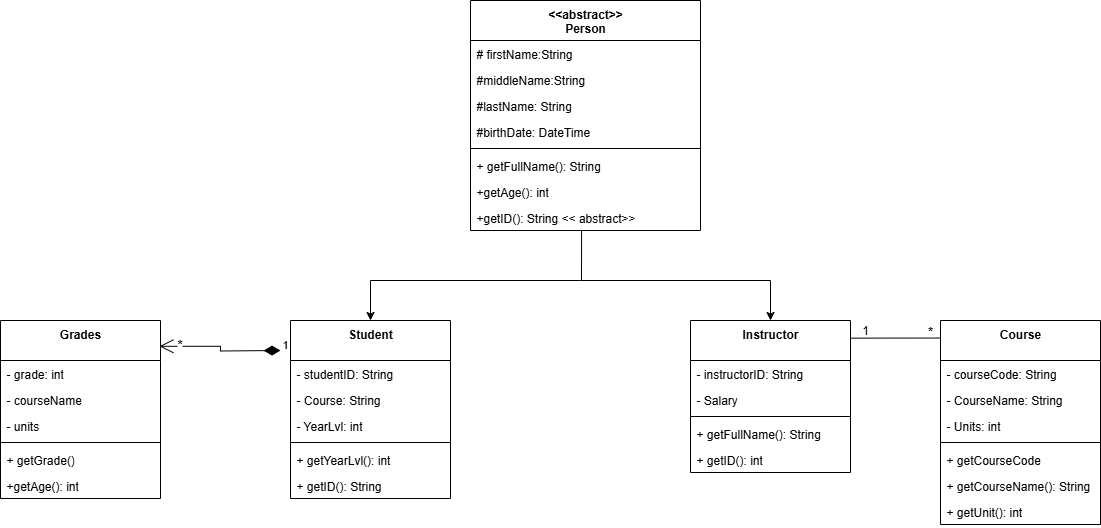

The diagram above was exported from draw.io. Its source (the exported page's mxGraphModel, read from the mxfile embedded in the PNG):
<mxGraphModel dx="2339" dy="810" grid="1" gridSize="10" guides="1" tooltips="1" connect="1" arrows="1" fold="1" page="1" pageScale="1" pageWidth="850" pageHeight="1100" background="light-dark(#FFFFFF,#FFFFFF)" math="0" shadow="0">
  <root>
    <mxCell id="0" />
    <mxCell id="1" parent="0" />
    <mxCell id="IwZk1zbKdUB0pr495rh7-1" value="&amp;lt;&amp;lt;abstract&amp;gt;&amp;gt;&lt;div&gt;Person&lt;/div&gt;" style="swimlane;fontStyle=1;align=center;verticalAlign=top;childLayout=stackLayout;horizontal=1;startSize=40;horizontalStack=0;resizeParent=1;resizeParentMax=0;resizeLast=0;collapsible=1;marginBottom=0;whiteSpace=wrap;html=1;" vertex="1" parent="1">
      <mxGeometry x="260" y="80" width="230" height="230" as="geometry">
        <mxRectangle x="265" y="110" width="80" height="30" as="alternateBounds" />
      </mxGeometry>
    </mxCell>
    <mxCell id="IwZk1zbKdUB0pr495rh7-2" value="# firstName:String" style="text;strokeColor=none;fillColor=none;align=left;verticalAlign=top;spacingLeft=4;spacingRight=4;overflow=hidden;rotatable=0;points=[[0,0.5],[1,0.5]];portConstraint=eastwest;whiteSpace=wrap;html=1;" vertex="1" parent="IwZk1zbKdUB0pr495rh7-1">
      <mxGeometry y="40" width="230" height="26" as="geometry" />
    </mxCell>
    <mxCell id="IwZk1zbKdUB0pr495rh7-7" value="#middleName:String" style="text;strokeColor=none;fillColor=none;align=left;verticalAlign=top;spacingLeft=4;spacingRight=4;overflow=hidden;rotatable=0;points=[[0,0.5],[1,0.5]];portConstraint=eastwest;whiteSpace=wrap;html=1;" vertex="1" parent="IwZk1zbKdUB0pr495rh7-1">
      <mxGeometry y="66" width="230" height="26" as="geometry" />
    </mxCell>
    <mxCell id="IwZk1zbKdUB0pr495rh7-6" value="#lastName: String" style="text;strokeColor=none;fillColor=none;align=left;verticalAlign=top;spacingLeft=4;spacingRight=4;overflow=hidden;rotatable=0;points=[[0,0.5],[1,0.5]];portConstraint=eastwest;whiteSpace=wrap;html=1;" vertex="1" parent="IwZk1zbKdUB0pr495rh7-1">
      <mxGeometry y="92" width="230" height="26" as="geometry" />
    </mxCell>
    <mxCell id="IwZk1zbKdUB0pr495rh7-8" value="#birthDate: DateTime" style="text;strokeColor=none;fillColor=none;align=left;verticalAlign=top;spacingLeft=4;spacingRight=4;overflow=hidden;rotatable=0;points=[[0,0.5],[1,0.5]];portConstraint=eastwest;whiteSpace=wrap;html=1;" vertex="1" parent="IwZk1zbKdUB0pr495rh7-1">
      <mxGeometry y="118" width="230" height="26" as="geometry" />
    </mxCell>
    <mxCell id="IwZk1zbKdUB0pr495rh7-3" value="" style="line;strokeWidth=1;fillColor=none;align=left;verticalAlign=middle;spacingTop=-1;spacingLeft=3;spacingRight=3;rotatable=0;labelPosition=right;points=[];portConstraint=eastwest;strokeColor=inherit;" vertex="1" parent="IwZk1zbKdUB0pr495rh7-1">
      <mxGeometry y="144" width="230" height="8" as="geometry" />
    </mxCell>
    <mxCell id="IwZk1zbKdUB0pr495rh7-4" value="+ getFullName(): String" style="text;strokeColor=none;fillColor=none;align=left;verticalAlign=top;spacingLeft=4;spacingRight=4;overflow=hidden;rotatable=0;points=[[0,0.5],[1,0.5]];portConstraint=eastwest;whiteSpace=wrap;html=1;" vertex="1" parent="IwZk1zbKdUB0pr495rh7-1">
      <mxGeometry y="152" width="230" height="26" as="geometry" />
    </mxCell>
    <mxCell id="IwZk1zbKdUB0pr495rh7-9" value="+getAge(): int" style="text;strokeColor=none;fillColor=none;align=left;verticalAlign=top;spacingLeft=4;spacingRight=4;overflow=hidden;rotatable=0;points=[[0,0.5],[1,0.5]];portConstraint=eastwest;whiteSpace=wrap;html=1;" vertex="1" parent="IwZk1zbKdUB0pr495rh7-1">
      <mxGeometry y="178" width="230" height="26" as="geometry" />
    </mxCell>
    <mxCell id="IwZk1zbKdUB0pr495rh7-67" value="+getID(): String &amp;lt;&amp;lt; abstract&amp;gt;&amp;gt;" style="text;strokeColor=none;fillColor=none;align=left;verticalAlign=top;spacingLeft=4;spacingRight=4;overflow=hidden;rotatable=0;points=[[0,0.5],[1,0.5]];portConstraint=eastwest;whiteSpace=wrap;html=1;" vertex="1" parent="IwZk1zbKdUB0pr495rh7-1">
      <mxGeometry y="204" width="230" height="26" as="geometry" />
    </mxCell>
    <mxCell id="IwZk1zbKdUB0pr495rh7-10" value="" style="endArrow=none;html=1;rounded=0;exitX=0.483;exitY=1;exitDx=0;exitDy=0;exitPerimeter=0;" edge="1" parent="1" source="IwZk1zbKdUB0pr495rh7-67">
      <mxGeometry width="50" height="50" relative="1" as="geometry">
        <mxPoint x="368" y="330" as="sourcePoint" />
        <mxPoint x="371" y="360" as="targetPoint" />
      </mxGeometry>
    </mxCell>
    <mxCell id="IwZk1zbKdUB0pr495rh7-11" value="Student" style="swimlane;fontStyle=1;align=center;verticalAlign=top;childLayout=stackLayout;horizontal=1;startSize=40;horizontalStack=0;resizeParent=1;resizeParentMax=0;resizeLast=0;collapsible=1;marginBottom=0;whiteSpace=wrap;html=1;" vertex="1" parent="1">
      <mxGeometry x="80" y="400" width="160" height="178" as="geometry">
        <mxRectangle x="265" y="110" width="80" height="30" as="alternateBounds" />
      </mxGeometry>
    </mxCell>
    <mxCell id="IwZk1zbKdUB0pr495rh7-12" value="- studentID: String" style="text;strokeColor=none;fillColor=none;align=left;verticalAlign=top;spacingLeft=4;spacingRight=4;overflow=hidden;rotatable=0;points=[[0,0.5],[1,0.5]];portConstraint=eastwest;whiteSpace=wrap;html=1;" vertex="1" parent="IwZk1zbKdUB0pr495rh7-11">
      <mxGeometry y="40" width="160" height="26" as="geometry" />
    </mxCell>
    <mxCell id="IwZk1zbKdUB0pr495rh7-14" value="- Course: String" style="text;strokeColor=none;fillColor=none;align=left;verticalAlign=top;spacingLeft=4;spacingRight=4;overflow=hidden;rotatable=0;points=[[0,0.5],[1,0.5]];portConstraint=eastwest;whiteSpace=wrap;html=1;" vertex="1" parent="IwZk1zbKdUB0pr495rh7-11">
      <mxGeometry y="66" width="160" height="26" as="geometry" />
    </mxCell>
    <mxCell id="IwZk1zbKdUB0pr495rh7-15" value="- YearLvl: int" style="text;strokeColor=none;fillColor=none;align=left;verticalAlign=top;spacingLeft=4;spacingRight=4;overflow=hidden;rotatable=0;points=[[0,0.5],[1,0.5]];portConstraint=eastwest;whiteSpace=wrap;html=1;" vertex="1" parent="IwZk1zbKdUB0pr495rh7-11">
      <mxGeometry y="92" width="160" height="26" as="geometry" />
    </mxCell>
    <mxCell id="IwZk1zbKdUB0pr495rh7-16" value="" style="line;strokeWidth=1;fillColor=none;align=left;verticalAlign=middle;spacingTop=-1;spacingLeft=3;spacingRight=3;rotatable=0;labelPosition=right;points=[];portConstraint=eastwest;strokeColor=inherit;" vertex="1" parent="IwZk1zbKdUB0pr495rh7-11">
      <mxGeometry y="118" width="160" height="8" as="geometry" />
    </mxCell>
    <mxCell id="IwZk1zbKdUB0pr495rh7-18" value="+ getYearLvl(): int" style="text;strokeColor=none;fillColor=none;align=left;verticalAlign=top;spacingLeft=4;spacingRight=4;overflow=hidden;rotatable=0;points=[[0,0.5],[1,0.5]];portConstraint=eastwest;whiteSpace=wrap;html=1;" vertex="1" parent="IwZk1zbKdUB0pr495rh7-11">
      <mxGeometry y="126" width="160" height="26" as="geometry" />
    </mxCell>
    <mxCell id="IwZk1zbKdUB0pr495rh7-66" value="+ getID(): String" style="text;strokeColor=none;fillColor=none;align=left;verticalAlign=top;spacingLeft=4;spacingRight=4;overflow=hidden;rotatable=0;points=[[0,0.5],[1,0.5]];portConstraint=eastwest;whiteSpace=wrap;html=1;" vertex="1" parent="IwZk1zbKdUB0pr495rh7-11">
      <mxGeometry y="152" width="160" height="26" as="geometry" />
    </mxCell>
    <mxCell id="IwZk1zbKdUB0pr495rh7-19" value="Instructor" style="swimlane;fontStyle=1;align=center;verticalAlign=top;childLayout=stackLayout;horizontal=1;startSize=40;horizontalStack=0;resizeParent=1;resizeParentMax=0;resizeLast=0;collapsible=1;marginBottom=0;whiteSpace=wrap;html=1;" vertex="1" parent="1">
      <mxGeometry x="480" y="400" width="160" height="152" as="geometry">
        <mxRectangle x="265" y="110" width="80" height="30" as="alternateBounds" />
      </mxGeometry>
    </mxCell>
    <mxCell id="IwZk1zbKdUB0pr495rh7-20" value="- instructorID: String" style="text;strokeColor=none;fillColor=none;align=left;verticalAlign=top;spacingLeft=4;spacingRight=4;overflow=hidden;rotatable=0;points=[[0,0.5],[1,0.5]];portConstraint=eastwest;whiteSpace=wrap;html=1;" vertex="1" parent="IwZk1zbKdUB0pr495rh7-19">
      <mxGeometry y="40" width="160" height="26" as="geometry" />
    </mxCell>
    <mxCell id="IwZk1zbKdUB0pr495rh7-22" value="- Salary" style="text;strokeColor=none;fillColor=none;align=left;verticalAlign=top;spacingLeft=4;spacingRight=4;overflow=hidden;rotatable=0;points=[[0,0.5],[1,0.5]];portConstraint=eastwest;whiteSpace=wrap;html=1;" vertex="1" parent="IwZk1zbKdUB0pr495rh7-19">
      <mxGeometry y="66" width="160" height="26" as="geometry" />
    </mxCell>
    <mxCell id="IwZk1zbKdUB0pr495rh7-24" value="" style="line;strokeWidth=1;fillColor=none;align=left;verticalAlign=middle;spacingTop=-1;spacingLeft=3;spacingRight=3;rotatable=0;labelPosition=right;points=[];portConstraint=eastwest;strokeColor=inherit;" vertex="1" parent="IwZk1zbKdUB0pr495rh7-19">
      <mxGeometry y="92" width="160" height="8" as="geometry" />
    </mxCell>
    <mxCell id="IwZk1zbKdUB0pr495rh7-25" value="+ getFullName(): String" style="text;strokeColor=none;fillColor=none;align=left;verticalAlign=top;spacingLeft=4;spacingRight=4;overflow=hidden;rotatable=0;points=[[0,0.5],[1,0.5]];portConstraint=eastwest;whiteSpace=wrap;html=1;" vertex="1" parent="IwZk1zbKdUB0pr495rh7-19">
      <mxGeometry y="100" width="160" height="26" as="geometry" />
    </mxCell>
    <mxCell id="IwZk1zbKdUB0pr495rh7-26" value="+ getID(): int" style="text;strokeColor=none;fillColor=none;align=left;verticalAlign=top;spacingLeft=4;spacingRight=4;overflow=hidden;rotatable=0;points=[[0,0.5],[1,0.5]];portConstraint=eastwest;whiteSpace=wrap;html=1;" vertex="1" parent="IwZk1zbKdUB0pr495rh7-19">
      <mxGeometry y="126" width="160" height="26" as="geometry" />
    </mxCell>
    <mxCell id="IwZk1zbKdUB0pr495rh7-27" value="" style="endArrow=none;html=1;rounded=0;" edge="1" parent="1">
      <mxGeometry width="50" height="50" relative="1" as="geometry">
        <mxPoint x="370" y="360" as="sourcePoint" />
        <mxPoint x="560" y="360" as="targetPoint" />
      </mxGeometry>
    </mxCell>
    <mxCell id="IwZk1zbKdUB0pr495rh7-29" value="" style="endArrow=none;html=1;rounded=0;" edge="1" parent="1">
      <mxGeometry width="50" height="50" relative="1" as="geometry">
        <mxPoint x="160" y="360" as="sourcePoint" />
        <mxPoint x="370" y="360" as="targetPoint" />
      </mxGeometry>
    </mxCell>
    <mxCell id="IwZk1zbKdUB0pr495rh7-30" value="" style="endArrow=classic;html=1;rounded=0;entryX=0.5;entryY=0;entryDx=0;entryDy=0;" edge="1" parent="1" target="IwZk1zbKdUB0pr495rh7-19">
      <mxGeometry width="50" height="50" relative="1" as="geometry">
        <mxPoint x="560" y="360" as="sourcePoint" />
        <mxPoint x="550" y="380" as="targetPoint" />
      </mxGeometry>
    </mxCell>
    <mxCell id="IwZk1zbKdUB0pr495rh7-31" value="" style="endArrow=classic;html=1;rounded=0;entryX=0.5;entryY=0;entryDx=0;entryDy=0;" edge="1" parent="1" target="IwZk1zbKdUB0pr495rh7-11">
      <mxGeometry width="50" height="50" relative="1" as="geometry">
        <mxPoint x="160" y="360" as="sourcePoint" />
        <mxPoint x="150" y="400" as="targetPoint" />
      </mxGeometry>
    </mxCell>
    <mxCell id="IwZk1zbKdUB0pr495rh7-32" value="1" style="endArrow=open;html=1;endSize=12;startArrow=diamondThin;startSize=14;startFill=1;edgeStyle=orthogonalEdgeStyle;align=left;verticalAlign=bottom;rounded=0;entryX=0.993;entryY=0.145;entryDx=0;entryDy=0;entryPerimeter=0;" edge="1" parent="1" target="IwZk1zbKdUB0pr495rh7-33">
      <mxGeometry x="-1" y="3" relative="1" as="geometry">
        <mxPoint x="70" y="430" as="sourcePoint" />
        <mxPoint x="-20" y="430" as="targetPoint" />
      </mxGeometry>
    </mxCell>
    <mxCell id="IwZk1zbKdUB0pr495rh7-44" value="&lt;font style=&quot;font-size: 14px;&quot;&gt;*&lt;/font&gt;" style="edgeLabel;html=1;align=center;verticalAlign=middle;resizable=0;points=[];" vertex="1" connectable="0" parent="IwZk1zbKdUB0pr495rh7-32">
      <mxGeometry x="0.6897" y="-2" relative="1" as="geometry">
        <mxPoint as="offset" />
      </mxGeometry>
    </mxCell>
    <mxCell id="IwZk1zbKdUB0pr495rh7-33" value="Grades" style="swimlane;fontStyle=1;align=center;verticalAlign=top;childLayout=stackLayout;horizontal=1;startSize=40;horizontalStack=0;resizeParent=1;resizeParentMax=0;resizeLast=0;collapsible=1;marginBottom=0;whiteSpace=wrap;html=1;" vertex="1" parent="1">
      <mxGeometry x="-210" y="400" width="160" height="178" as="geometry">
        <mxRectangle x="265" y="110" width="80" height="30" as="alternateBounds" />
      </mxGeometry>
    </mxCell>
    <mxCell id="IwZk1zbKdUB0pr495rh7-34" value="- grade: int" style="text;strokeColor=none;fillColor=none;align=left;verticalAlign=top;spacingLeft=4;spacingRight=4;overflow=hidden;rotatable=0;points=[[0,0.5],[1,0.5]];portConstraint=eastwest;whiteSpace=wrap;html=1;" vertex="1" parent="IwZk1zbKdUB0pr495rh7-33">
      <mxGeometry y="40" width="160" height="26" as="geometry" />
    </mxCell>
    <mxCell id="IwZk1zbKdUB0pr495rh7-35" value="- courseName" style="text;strokeColor=none;fillColor=none;align=left;verticalAlign=top;spacingLeft=4;spacingRight=4;overflow=hidden;rotatable=0;points=[[0,0.5],[1,0.5]];portConstraint=eastwest;whiteSpace=wrap;html=1;" vertex="1" parent="IwZk1zbKdUB0pr495rh7-33">
      <mxGeometry y="66" width="160" height="26" as="geometry" />
    </mxCell>
    <mxCell id="IwZk1zbKdUB0pr495rh7-36" value="- units" style="text;strokeColor=none;fillColor=none;align=left;verticalAlign=top;spacingLeft=4;spacingRight=4;overflow=hidden;rotatable=0;points=[[0,0.5],[1,0.5]];portConstraint=eastwest;whiteSpace=wrap;html=1;" vertex="1" parent="IwZk1zbKdUB0pr495rh7-33">
      <mxGeometry y="92" width="160" height="26" as="geometry" />
    </mxCell>
    <mxCell id="IwZk1zbKdUB0pr495rh7-38" value="" style="line;strokeWidth=1;fillColor=none;align=left;verticalAlign=middle;spacingTop=-1;spacingLeft=3;spacingRight=3;rotatable=0;labelPosition=right;points=[];portConstraint=eastwest;strokeColor=inherit;" vertex="1" parent="IwZk1zbKdUB0pr495rh7-33">
      <mxGeometry y="118" width="160" height="8" as="geometry" />
    </mxCell>
    <mxCell id="IwZk1zbKdUB0pr495rh7-39" value="+ getGrade()" style="text;strokeColor=none;fillColor=none;align=left;verticalAlign=top;spacingLeft=4;spacingRight=4;overflow=hidden;rotatable=0;points=[[0,0.5],[1,0.5]];portConstraint=eastwest;whiteSpace=wrap;html=1;" vertex="1" parent="IwZk1zbKdUB0pr495rh7-33">
      <mxGeometry y="126" width="160" height="26" as="geometry" />
    </mxCell>
    <mxCell id="IwZk1zbKdUB0pr495rh7-40" value="+getAge(): int" style="text;strokeColor=none;fillColor=none;align=left;verticalAlign=top;spacingLeft=4;spacingRight=4;overflow=hidden;rotatable=0;points=[[0,0.5],[1,0.5]];portConstraint=eastwest;whiteSpace=wrap;html=1;" vertex="1" parent="IwZk1zbKdUB0pr495rh7-33">
      <mxGeometry y="152" width="160" height="26" as="geometry" />
    </mxCell>
    <mxCell id="IwZk1zbKdUB0pr495rh7-46" value="" style="endArrow=none;html=1;rounded=0;exitX=0.997;exitY=0.116;exitDx=0;exitDy=0;exitPerimeter=0;entryX=-0.003;entryY=0.086;entryDx=0;entryDy=0;entryPerimeter=0;" edge="1" parent="1" source="IwZk1zbKdUB0pr495rh7-19" target="IwZk1zbKdUB0pr495rh7-47">
      <mxGeometry width="50" height="50" relative="1" as="geometry">
        <mxPoint x="640" y="440" as="sourcePoint" />
        <mxPoint x="730" y="420" as="targetPoint" />
      </mxGeometry>
    </mxCell>
    <mxCell id="IwZk1zbKdUB0pr495rh7-47" value="Course" style="swimlane;fontStyle=1;align=center;verticalAlign=top;childLayout=stackLayout;horizontal=1;startSize=40;horizontalStack=0;resizeParent=1;resizeParentMax=0;resizeLast=0;collapsible=1;marginBottom=0;whiteSpace=wrap;html=1;" vertex="1" parent="1">
      <mxGeometry x="730" y="400" width="160" height="204" as="geometry">
        <mxRectangle x="265" y="110" width="80" height="30" as="alternateBounds" />
      </mxGeometry>
    </mxCell>
    <mxCell id="IwZk1zbKdUB0pr495rh7-68" value="- courseCode: String" style="text;strokeColor=none;fillColor=none;align=left;verticalAlign=top;spacingLeft=4;spacingRight=4;overflow=hidden;rotatable=0;points=[[0,0.5],[1,0.5]];portConstraint=eastwest;whiteSpace=wrap;html=1;" vertex="1" parent="IwZk1zbKdUB0pr495rh7-47">
      <mxGeometry y="40" width="160" height="26" as="geometry" />
    </mxCell>
    <mxCell id="IwZk1zbKdUB0pr495rh7-48" value="- CourseName: String" style="text;strokeColor=none;fillColor=none;align=left;verticalAlign=top;spacingLeft=4;spacingRight=4;overflow=hidden;rotatable=0;points=[[0,0.5],[1,0.5]];portConstraint=eastwest;whiteSpace=wrap;html=1;" vertex="1" parent="IwZk1zbKdUB0pr495rh7-47">
      <mxGeometry y="66" width="160" height="26" as="geometry" />
    </mxCell>
    <mxCell id="IwZk1zbKdUB0pr495rh7-49" value="- Units: int" style="text;strokeColor=none;fillColor=none;align=left;verticalAlign=top;spacingLeft=4;spacingRight=4;overflow=hidden;rotatable=0;points=[[0,0.5],[1,0.5]];portConstraint=eastwest;whiteSpace=wrap;html=1;" vertex="1" parent="IwZk1zbKdUB0pr495rh7-47">
      <mxGeometry y="92" width="160" height="26" as="geometry" />
    </mxCell>
    <mxCell id="IwZk1zbKdUB0pr495rh7-52" value="" style="line;strokeWidth=1;fillColor=none;align=left;verticalAlign=middle;spacingTop=-1;spacingLeft=3;spacingRight=3;rotatable=0;labelPosition=right;points=[];portConstraint=eastwest;strokeColor=inherit;" vertex="1" parent="IwZk1zbKdUB0pr495rh7-47">
      <mxGeometry y="118" width="160" height="8" as="geometry" />
    </mxCell>
    <mxCell id="IwZk1zbKdUB0pr495rh7-69" value="+ getCourseCode" style="text;strokeColor=none;fillColor=none;align=left;verticalAlign=top;spacingLeft=4;spacingRight=4;overflow=hidden;rotatable=0;points=[[0,0.5],[1,0.5]];portConstraint=eastwest;whiteSpace=wrap;html=1;" vertex="1" parent="IwZk1zbKdUB0pr495rh7-47">
      <mxGeometry y="126" width="160" height="26" as="geometry" />
    </mxCell>
    <mxCell id="IwZk1zbKdUB0pr495rh7-53" value="+ getCourseName(): String" style="text;strokeColor=none;fillColor=none;align=left;verticalAlign=top;spacingLeft=4;spacingRight=4;overflow=hidden;rotatable=0;points=[[0,0.5],[1,0.5]];portConstraint=eastwest;whiteSpace=wrap;html=1;" vertex="1" parent="IwZk1zbKdUB0pr495rh7-47">
      <mxGeometry y="152" width="160" height="26" as="geometry" />
    </mxCell>
    <mxCell id="IwZk1zbKdUB0pr495rh7-54" value="+ getUnit(): int" style="text;strokeColor=none;fillColor=none;align=left;verticalAlign=top;spacingLeft=4;spacingRight=4;overflow=hidden;rotatable=0;points=[[0,0.5],[1,0.5]];portConstraint=eastwest;whiteSpace=wrap;html=1;" vertex="1" parent="IwZk1zbKdUB0pr495rh7-47">
      <mxGeometry y="178" width="160" height="26" as="geometry" />
    </mxCell>
    <mxCell id="IwZk1zbKdUB0pr495rh7-55" value="1" style="text;html=1;align=center;verticalAlign=middle;whiteSpace=wrap;rounded=0;" vertex="1" parent="1">
      <mxGeometry x="640" y="400" width="30" height="20" as="geometry" />
    </mxCell>
    <mxCell id="IwZk1zbKdUB0pr495rh7-56" value="&lt;font style=&quot;font-size: 14px;&quot;&gt;*&lt;/font&gt;" style="text;html=1;align=center;verticalAlign=middle;whiteSpace=wrap;rounded=0;" vertex="1" parent="1">
      <mxGeometry x="710" y="405" width="20" height="12" as="geometry" />
    </mxCell>
  </root>
</mxGraphModel>